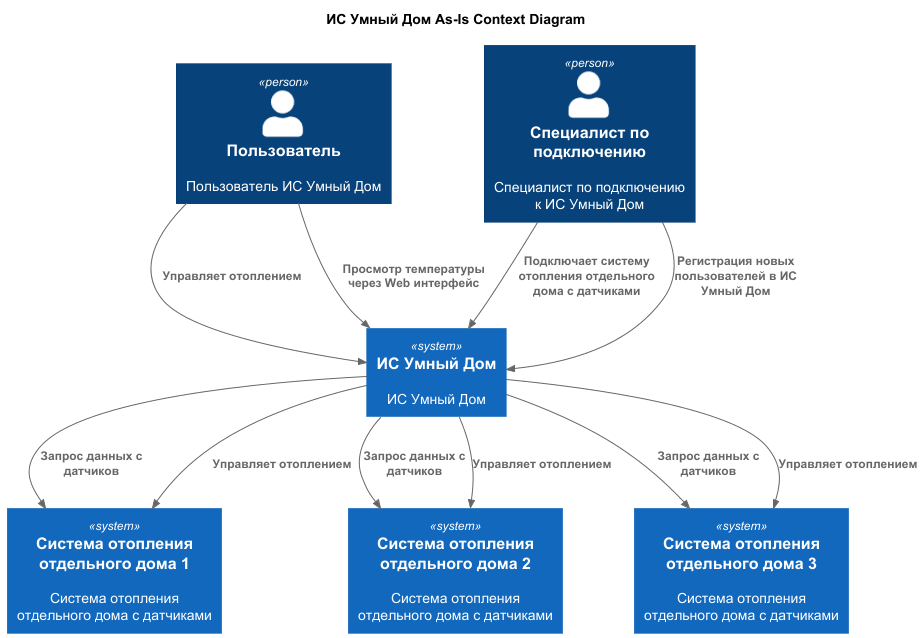

The diagram above was rendered by PlantUML. Its source (embedded in the PNG):
@startuml
title ИС Умный Дом As-Is Context Diagram

top to bottom direction

!includeurl https://raw.githubUsercontent.com/RicardoNiepel/C4-PlantUML/master/C4_Component.puml

Person(User, "Пользователь", "Пользователь ИС Умный Дом")
Person(ConnectionSpecialist, "Специалист по подключению", "Специалист по подключению к ИС Умный Дом")
System(SmartHomeSystem, "ИС Умный Дом", "ИС Умный Дом")
System(WarmSystem1, "Система отопления отдельного дома 1", "Система отопления отдельного дома с датчиками")
System(WarmSystem2, "Система отопления отдельного дома 2", "Система отопления отдельного дома с датчиками")
System(WarmSystem3, "Система отопления отдельного дома 3", "Система отопления отдельного дома с датчиками")

Rel(User, SmartHomeSystem, "Управляет отоплением")
Rel(User, SmartHomeSystem, "Просмотр температуры через Web интерфейс")
Rel(ConnectionSpecialist, SmartHomeSystem, "Подключает систему отопления отдельного дома с датчиками")
Rel(ConnectionSpecialist, SmartHomeSystem, "Регистрация новых пользователей в ИС Умный Дом")
Rel(SmartHomeSystem, WarmSystem1, "Запрос данных с датчиков")
Rel(SmartHomeSystem, WarmSystem1, "Управляет отоплением")
Rel(SmartHomeSystem, WarmSystem2, "Запрос данных с датчиков")
Rel(SmartHomeSystem, WarmSystem2, "Управляет отоплением")
Rel(SmartHomeSystem, WarmSystem3, "Запрос данных с датчиков")
Rel(SmartHomeSystem, WarmSystem3, "Управляет отоплением")

@enduml